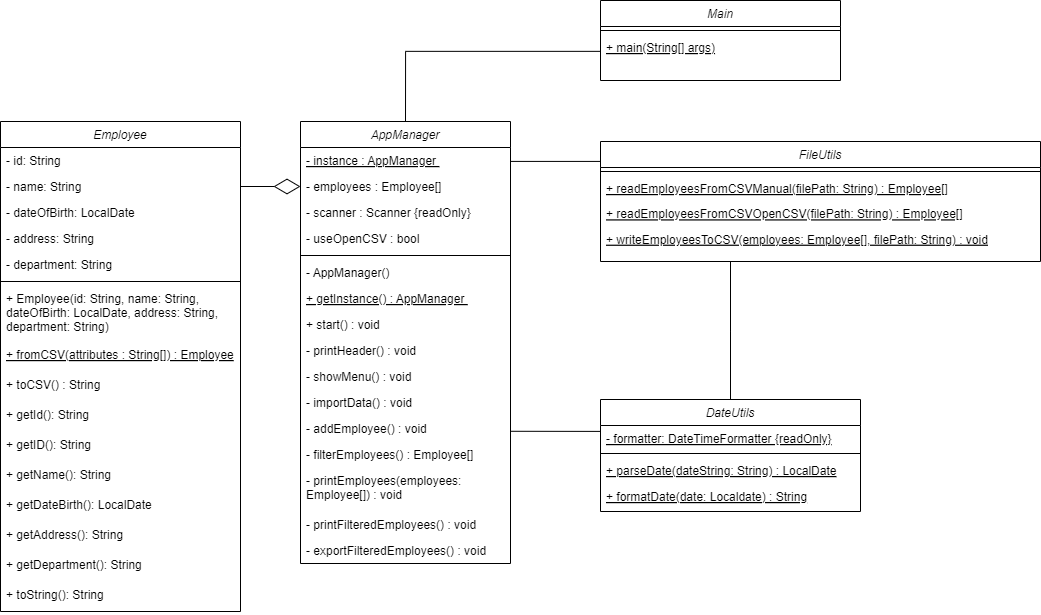

The diagram above was exported from draw.io. Its source (the exported page's mxGraphModel, read from the mxfile embedded in the PNG):
<mxGraphModel dx="1222" dy="634" grid="1" gridSize="10" guides="1" tooltips="1" connect="1" arrows="1" fold="1" page="1" pageScale="1" pageWidth="827" pageHeight="1169" math="0" shadow="0">
  <root>
    <mxCell id="WIyWlLk6GJQsqaUBKTNV-0" />
    <mxCell id="WIyWlLk6GJQsqaUBKTNV-1" parent="WIyWlLk6GJQsqaUBKTNV-0" />
    <mxCell id="zkfFHV4jXpPFQw0GAbJ--0" value="Employee" style="swimlane;fontStyle=2;align=center;verticalAlign=top;childLayout=stackLayout;horizontal=1;startSize=26;horizontalStack=0;resizeParent=1;resizeLast=0;collapsible=1;marginBottom=0;rounded=0;shadow=0;strokeWidth=1;" parent="WIyWlLk6GJQsqaUBKTNV-1" vertex="1">
      <mxGeometry x="130" y="140" width="240" height="490" as="geometry">
        <mxRectangle x="230" y="140" width="160" height="26" as="alternateBounds" />
      </mxGeometry>
    </mxCell>
    <mxCell id="zkfFHV4jXpPFQw0GAbJ--1" value="- id: String" style="text;align=left;verticalAlign=top;spacingLeft=4;spacingRight=4;overflow=hidden;rotatable=0;points=[[0,0.5],[1,0.5]];portConstraint=eastwest;" parent="zkfFHV4jXpPFQw0GAbJ--0" vertex="1">
      <mxGeometry y="26" width="240" height="26" as="geometry" />
    </mxCell>
    <mxCell id="zkfFHV4jXpPFQw0GAbJ--2" value="- name: String" style="text;align=left;verticalAlign=top;spacingLeft=4;spacingRight=4;overflow=hidden;rotatable=0;points=[[0,0.5],[1,0.5]];portConstraint=eastwest;rounded=0;shadow=0;html=0;" parent="zkfFHV4jXpPFQw0GAbJ--0" vertex="1">
      <mxGeometry y="52" width="240" height="26" as="geometry" />
    </mxCell>
    <mxCell id="zkfFHV4jXpPFQw0GAbJ--3" value="- dateOfBirth: LocalDate" style="text;align=left;verticalAlign=top;spacingLeft=4;spacingRight=4;overflow=hidden;rotatable=0;points=[[0,0.5],[1,0.5]];portConstraint=eastwest;rounded=0;shadow=0;html=0;" parent="zkfFHV4jXpPFQw0GAbJ--0" vertex="1">
      <mxGeometry y="78" width="240" height="26" as="geometry" />
    </mxCell>
    <mxCell id="f2297Q8obaWhq3bLvNcJ-0" value="- address: String" style="text;align=left;verticalAlign=top;spacingLeft=4;spacingRight=4;overflow=hidden;rotatable=0;points=[[0,0.5],[1,0.5]];portConstraint=eastwest;rounded=0;shadow=0;html=0;" parent="zkfFHV4jXpPFQw0GAbJ--0" vertex="1">
      <mxGeometry y="104" width="240" height="26" as="geometry" />
    </mxCell>
    <mxCell id="f2297Q8obaWhq3bLvNcJ-1" value="- department: String" style="text;align=left;verticalAlign=top;spacingLeft=4;spacingRight=4;overflow=hidden;rotatable=0;points=[[0,0.5],[1,0.5]];portConstraint=eastwest;rounded=0;shadow=0;html=0;" parent="zkfFHV4jXpPFQw0GAbJ--0" vertex="1">
      <mxGeometry y="130" width="240" height="26" as="geometry" />
    </mxCell>
    <mxCell id="zkfFHV4jXpPFQw0GAbJ--4" value="" style="line;html=1;strokeWidth=1;align=left;verticalAlign=middle;spacingTop=-1;spacingLeft=3;spacingRight=3;rotatable=0;labelPosition=right;points=[];portConstraint=eastwest;" parent="zkfFHV4jXpPFQw0GAbJ--0" vertex="1">
      <mxGeometry y="156" width="240" height="8" as="geometry" />
    </mxCell>
    <mxCell id="zkfFHV4jXpPFQw0GAbJ--5" value="+ Employee(id: String, name: String, &#10;dateOfBirth: LocalDate, address: String, &#10;department: String)" style="text;align=left;verticalAlign=top;spacingLeft=4;spacingRight=4;overflow=hidden;rotatable=0;points=[[0,0.5],[1,0.5]];portConstraint=eastwest;" parent="zkfFHV4jXpPFQw0GAbJ--0" vertex="1">
      <mxGeometry y="164" width="240" height="56" as="geometry" />
    </mxCell>
    <mxCell id="rc38sYyUGd6EqqAhyUM3-0" value="+ fromCSV(attributes : String[]) : Employee" style="text;align=left;verticalAlign=top;spacingLeft=4;spacingRight=4;overflow=hidden;rotatable=0;points=[[0,0.5],[1,0.5]];portConstraint=eastwest;fontStyle=4" vertex="1" parent="zkfFHV4jXpPFQw0GAbJ--0">
      <mxGeometry y="220" width="240" height="30" as="geometry" />
    </mxCell>
    <mxCell id="rc38sYyUGd6EqqAhyUM3-1" value="+ toCSV() : String" style="text;align=left;verticalAlign=top;spacingLeft=4;spacingRight=4;overflow=hidden;rotatable=0;points=[[0,0.5],[1,0.5]];portConstraint=eastwest;fontStyle=0" vertex="1" parent="zkfFHV4jXpPFQw0GAbJ--0">
      <mxGeometry y="250" width="240" height="30" as="geometry" />
    </mxCell>
    <mxCell id="UNA32dFyUz67QV70juAZ-0" value="+ getId(): String" style="text;align=left;verticalAlign=top;spacingLeft=4;spacingRight=4;overflow=hidden;rotatable=0;points=[[0,0.5],[1,0.5]];portConstraint=eastwest;" parent="zkfFHV4jXpPFQw0GAbJ--0" vertex="1">
      <mxGeometry y="280" width="240" height="30" as="geometry" />
    </mxCell>
    <mxCell id="Yo3r4Ri2oCSPVZeYA-bE-0" value="+ getID(): String" style="text;align=left;verticalAlign=top;spacingLeft=4;spacingRight=4;overflow=hidden;rotatable=0;points=[[0,0.5],[1,0.5]];portConstraint=eastwest;" parent="zkfFHV4jXpPFQw0GAbJ--0" vertex="1">
      <mxGeometry y="310" width="240" height="30" as="geometry" />
    </mxCell>
    <mxCell id="Yo3r4Ri2oCSPVZeYA-bE-1" value="+ getName(): String" style="text;align=left;verticalAlign=top;spacingLeft=4;spacingRight=4;overflow=hidden;rotatable=0;points=[[0,0.5],[1,0.5]];portConstraint=eastwest;" parent="zkfFHV4jXpPFQw0GAbJ--0" vertex="1">
      <mxGeometry y="340" width="240" height="30" as="geometry" />
    </mxCell>
    <mxCell id="Yo3r4Ri2oCSPVZeYA-bE-4" value="+ getDateBirth(): LocalDate" style="text;align=left;verticalAlign=top;spacingLeft=4;spacingRight=4;overflow=hidden;rotatable=0;points=[[0,0.5],[1,0.5]];portConstraint=eastwest;" parent="zkfFHV4jXpPFQw0GAbJ--0" vertex="1">
      <mxGeometry y="370" width="240" height="30" as="geometry" />
    </mxCell>
    <mxCell id="Yo3r4Ri2oCSPVZeYA-bE-3" value="+ getAddress(): String" style="text;align=left;verticalAlign=top;spacingLeft=4;spacingRight=4;overflow=hidden;rotatable=0;points=[[0,0.5],[1,0.5]];portConstraint=eastwest;" parent="zkfFHV4jXpPFQw0GAbJ--0" vertex="1">
      <mxGeometry y="400" width="240" height="30" as="geometry" />
    </mxCell>
    <mxCell id="Yo3r4Ri2oCSPVZeYA-bE-2" value="+ getDepartment(): String" style="text;align=left;verticalAlign=top;spacingLeft=4;spacingRight=4;overflow=hidden;rotatable=0;points=[[0,0.5],[1,0.5]];portConstraint=eastwest;" parent="zkfFHV4jXpPFQw0GAbJ--0" vertex="1">
      <mxGeometry y="430" width="240" height="30" as="geometry" />
    </mxCell>
    <mxCell id="rc38sYyUGd6EqqAhyUM3-2" value="+ toString(): String" style="text;align=left;verticalAlign=top;spacingLeft=4;spacingRight=4;overflow=hidden;rotatable=0;points=[[0,0.5],[1,0.5]];portConstraint=eastwest;" vertex="1" parent="zkfFHV4jXpPFQw0GAbJ--0">
      <mxGeometry y="460" width="240" height="30" as="geometry" />
    </mxCell>
    <mxCell id="Yo3r4Ri2oCSPVZeYA-bE-6" style="edgeStyle=orthogonalEdgeStyle;rounded=0;orthogonalLoop=1;jettySize=auto;html=1;endArrow=none;endFill=0;" parent="WIyWlLk6GJQsqaUBKTNV-1" source="zkfFHV4jXpPFQw0GAbJ--6" edge="1">
      <mxGeometry relative="1" as="geometry">
        <mxPoint x="860" y="280" as="targetPoint" />
      </mxGeometry>
    </mxCell>
    <mxCell id="zkfFHV4jXpPFQw0GAbJ--6" value="DateUtils" style="swimlane;fontStyle=2;align=center;verticalAlign=top;childLayout=stackLayout;horizontal=1;startSize=26;horizontalStack=0;resizeParent=1;resizeLast=0;collapsible=1;marginBottom=0;rounded=0;shadow=0;strokeWidth=1;" parent="WIyWlLk6GJQsqaUBKTNV-1" vertex="1">
      <mxGeometry x="730" y="418" width="260" height="112" as="geometry">
        <mxRectangle x="130" y="380" width="160" height="26" as="alternateBounds" />
      </mxGeometry>
    </mxCell>
    <mxCell id="zkfFHV4jXpPFQw0GAbJ--8" value="- formatter: DateTimeFormatter {readOnly}" style="text;align=left;verticalAlign=top;spacingLeft=4;spacingRight=4;overflow=hidden;rotatable=0;points=[[0,0.5],[1,0.5]];portConstraint=eastwest;rounded=0;shadow=0;html=0;fontStyle=4" parent="zkfFHV4jXpPFQw0GAbJ--6" vertex="1">
      <mxGeometry y="26" width="260" height="24" as="geometry" />
    </mxCell>
    <mxCell id="zkfFHV4jXpPFQw0GAbJ--9" value="" style="line;html=1;strokeWidth=1;align=left;verticalAlign=middle;spacingTop=-1;spacingLeft=3;spacingRight=3;rotatable=0;labelPosition=right;points=[];portConstraint=eastwest;" parent="zkfFHV4jXpPFQw0GAbJ--6" vertex="1">
      <mxGeometry y="50" width="260" height="8" as="geometry" />
    </mxCell>
    <mxCell id="zkfFHV4jXpPFQw0GAbJ--10" value="+ parseDate(dateString: String) : LocalDate&#10;" style="text;align=left;verticalAlign=top;spacingLeft=4;spacingRight=4;overflow=hidden;rotatable=0;points=[[0,0.5],[1,0.5]];portConstraint=eastwest;fontStyle=4" parent="zkfFHV4jXpPFQw0GAbJ--6" vertex="1">
      <mxGeometry y="58" width="260" height="26" as="geometry" />
    </mxCell>
    <mxCell id="zkfFHV4jXpPFQw0GAbJ--11" value="+ formatDate(date: Localdate) : String" style="text;align=left;verticalAlign=top;spacingLeft=4;spacingRight=4;overflow=hidden;rotatable=0;points=[[0,0.5],[1,0.5]];portConstraint=eastwest;fontStyle=4" parent="zkfFHV4jXpPFQw0GAbJ--6" vertex="1">
      <mxGeometry y="84" width="260" height="26" as="geometry" />
    </mxCell>
    <mxCell id="zkfFHV4jXpPFQw0GAbJ--17" value="FileUtils&#10;" style="swimlane;fontStyle=2;align=center;verticalAlign=top;childLayout=stackLayout;horizontal=1;startSize=26;horizontalStack=0;resizeParent=1;resizeLast=0;collapsible=1;marginBottom=0;rounded=0;shadow=0;strokeWidth=1;" parent="WIyWlLk6GJQsqaUBKTNV-1" vertex="1">
      <mxGeometry x="730" y="160" width="440" height="120" as="geometry">
        <mxRectangle x="550" y="140" width="160" height="26" as="alternateBounds" />
      </mxGeometry>
    </mxCell>
    <mxCell id="zkfFHV4jXpPFQw0GAbJ--23" value="" style="line;html=1;strokeWidth=1;align=left;verticalAlign=middle;spacingTop=-1;spacingLeft=3;spacingRight=3;rotatable=0;labelPosition=right;points=[];portConstraint=eastwest;" parent="zkfFHV4jXpPFQw0GAbJ--17" vertex="1">
      <mxGeometry y="26" width="440" height="8" as="geometry" />
    </mxCell>
    <mxCell id="QmaiU7uTzJxjqF6gv889-1" value="" style="group" parent="zkfFHV4jXpPFQw0GAbJ--17" connectable="0" vertex="1">
      <mxGeometry y="34" width="440" height="76" as="geometry" />
    </mxCell>
    <mxCell id="zkfFHV4jXpPFQw0GAbJ--24" value="+ readEmployeesFromCSVManual(filePath: String) : Employee[]" style="text;align=left;verticalAlign=top;spacingLeft=4;spacingRight=4;overflow=hidden;rotatable=0;points=[[0,0.5],[1,0.5]];portConstraint=eastwest;fontStyle=4" parent="QmaiU7uTzJxjqF6gv889-1" vertex="1">
      <mxGeometry width="380" height="25.333333333333336" as="geometry" />
    </mxCell>
    <mxCell id="QmaiU7uTzJxjqF6gv889-0" value="+ readEmployeesFromCSVOpenCSV(filePath: String) : Employee[]" style="text;align=left;verticalAlign=top;spacingLeft=4;spacingRight=4;overflow=hidden;rotatable=0;points=[[0,0.5],[1,0.5]];portConstraint=eastwest;fontStyle=4" parent="QmaiU7uTzJxjqF6gv889-1" vertex="1">
      <mxGeometry y="25.333333333333336" width="390" height="25.333333333333336" as="geometry" />
    </mxCell>
    <mxCell id="zkfFHV4jXpPFQw0GAbJ--25" value="+ writeEmployeesToCSV(employees: Employee[], filePath: String) : void" style="text;align=left;verticalAlign=top;spacingLeft=4;spacingRight=4;overflow=hidden;rotatable=0;points=[[0,0.5],[1,0.5]];portConstraint=eastwest;fontStyle=4" parent="QmaiU7uTzJxjqF6gv889-1" vertex="1">
      <mxGeometry y="50.66666666666667" width="420" height="25.333333333333336" as="geometry" />
    </mxCell>
    <mxCell id="Yo3r4Ri2oCSPVZeYA-bE-5" value="" style="endArrow=diamondThin;endFill=0;endSize=24;html=1;rounded=0;entryX=0;entryY=0.5;entryDx=0;entryDy=0;edgeStyle=orthogonalEdgeStyle;exitX=1;exitY=0.5;exitDx=0;exitDy=0;" parent="WIyWlLk6GJQsqaUBKTNV-1" source="zkfFHV4jXpPFQw0GAbJ--2" target="vUe3qdN3v0vff4Xt1bcU-2" edge="1">
      <mxGeometry width="160" relative="1" as="geometry">
        <mxPoint x="111" y="160" as="sourcePoint" />
        <mxPoint x="480" y="189.0000000000001" as="targetPoint" />
      </mxGeometry>
    </mxCell>
    <mxCell id="vUe3qdN3v0vff4Xt1bcU-0" value="AppManager" style="swimlane;fontStyle=2;align=center;verticalAlign=top;childLayout=stackLayout;horizontal=1;startSize=26;horizontalStack=0;resizeParent=1;resizeLast=0;collapsible=1;marginBottom=0;rounded=0;shadow=0;strokeWidth=1;" parent="WIyWlLk6GJQsqaUBKTNV-1" vertex="1">
      <mxGeometry x="430" y="140" width="210" height="442" as="geometry">
        <mxRectangle x="230" y="140" width="160" height="26" as="alternateBounds" />
      </mxGeometry>
    </mxCell>
    <mxCell id="vUe3qdN3v0vff4Xt1bcU-1" value="- instance : AppManager " style="text;align=left;verticalAlign=top;spacingLeft=4;spacingRight=4;overflow=hidden;rotatable=0;points=[[0,0.5],[1,0.5]];portConstraint=eastwest;fontStyle=4" parent="vUe3qdN3v0vff4Xt1bcU-0" vertex="1">
      <mxGeometry y="26" width="210" height="26" as="geometry" />
    </mxCell>
    <mxCell id="vUe3qdN3v0vff4Xt1bcU-2" value="- employees : Employee[] " style="text;align=left;verticalAlign=top;spacingLeft=4;spacingRight=4;overflow=hidden;rotatable=0;points=[[0,0.5],[1,0.5]];portConstraint=eastwest;rounded=0;shadow=0;html=0;fontStyle=0" parent="vUe3qdN3v0vff4Xt1bcU-0" vertex="1">
      <mxGeometry y="52" width="210" height="26" as="geometry" />
    </mxCell>
    <mxCell id="vUe3qdN3v0vff4Xt1bcU-3" value="- scanner : Scanner {readOnly}" style="text;align=left;verticalAlign=top;spacingLeft=4;spacingRight=4;overflow=hidden;rotatable=0;points=[[0,0.5],[1,0.5]];portConstraint=eastwest;rounded=0;shadow=0;html=0;" parent="vUe3qdN3v0vff4Xt1bcU-0" vertex="1">
      <mxGeometry y="78" width="210" height="26" as="geometry" />
    </mxCell>
    <mxCell id="vUe3qdN3v0vff4Xt1bcU-4" value="- useOpenCSV : bool" style="text;align=left;verticalAlign=top;spacingLeft=4;spacingRight=4;overflow=hidden;rotatable=0;points=[[0,0.5],[1,0.5]];portConstraint=eastwest;rounded=0;shadow=0;html=0;" parent="vUe3qdN3v0vff4Xt1bcU-0" vertex="1">
      <mxGeometry y="104" width="210" height="26" as="geometry" />
    </mxCell>
    <mxCell id="vUe3qdN3v0vff4Xt1bcU-5" value="" style="line;html=1;strokeWidth=1;align=left;verticalAlign=middle;spacingTop=-1;spacingLeft=3;spacingRight=3;rotatable=0;labelPosition=right;points=[];portConstraint=eastwest;" parent="vUe3qdN3v0vff4Xt1bcU-0" vertex="1">
      <mxGeometry y="130" width="210" height="8" as="geometry" />
    </mxCell>
    <mxCell id="vUe3qdN3v0vff4Xt1bcU-6" value="- AppManager()" style="text;align=left;verticalAlign=top;spacingLeft=4;spacingRight=4;overflow=hidden;rotatable=0;points=[[0,0.5],[1,0.5]];portConstraint=eastwest;" parent="vUe3qdN3v0vff4Xt1bcU-0" vertex="1">
      <mxGeometry y="138" width="210" height="26" as="geometry" />
    </mxCell>
    <mxCell id="vUe3qdN3v0vff4Xt1bcU-7" value="+ getInstance() : AppManager " style="text;align=left;verticalAlign=top;spacingLeft=4;spacingRight=4;overflow=hidden;rotatable=0;points=[[0,0.5],[1,0.5]];portConstraint=eastwest;fontStyle=4" parent="vUe3qdN3v0vff4Xt1bcU-0" vertex="1">
      <mxGeometry y="164" width="210" height="26" as="geometry" />
    </mxCell>
    <mxCell id="vUe3qdN3v0vff4Xt1bcU-8" value="+ start() : void " style="text;align=left;verticalAlign=top;spacingLeft=4;spacingRight=4;overflow=hidden;rotatable=0;points=[[0,0.5],[1,0.5]];portConstraint=eastwest;fontStyle=0" parent="vUe3qdN3v0vff4Xt1bcU-0" vertex="1">
      <mxGeometry y="190" width="210" height="26" as="geometry" />
    </mxCell>
    <mxCell id="vUe3qdN3v0vff4Xt1bcU-9" value="- printHeader() : void " style="text;align=left;verticalAlign=top;spacingLeft=4;spacingRight=4;overflow=hidden;rotatable=0;points=[[0,0.5],[1,0.5]];portConstraint=eastwest;fontStyle=0" parent="vUe3qdN3v0vff4Xt1bcU-0" vertex="1">
      <mxGeometry y="216" width="210" height="26" as="geometry" />
    </mxCell>
    <mxCell id="vUe3qdN3v0vff4Xt1bcU-10" value="- showMenu() : void " style="text;align=left;verticalAlign=top;spacingLeft=4;spacingRight=4;overflow=hidden;rotatable=0;points=[[0,0.5],[1,0.5]];portConstraint=eastwest;fontStyle=0" parent="vUe3qdN3v0vff4Xt1bcU-0" vertex="1">
      <mxGeometry y="242" width="210" height="26" as="geometry" />
    </mxCell>
    <mxCell id="vUe3qdN3v0vff4Xt1bcU-11" value="- importData() : void " style="text;align=left;verticalAlign=top;spacingLeft=4;spacingRight=4;overflow=hidden;rotatable=0;points=[[0,0.5],[1,0.5]];portConstraint=eastwest;fontStyle=0" parent="vUe3qdN3v0vff4Xt1bcU-0" vertex="1">
      <mxGeometry y="268" width="210" height="26" as="geometry" />
    </mxCell>
    <mxCell id="vUe3qdN3v0vff4Xt1bcU-12" value="- addEmployee() : void " style="text;align=left;verticalAlign=top;spacingLeft=4;spacingRight=4;overflow=hidden;rotatable=0;points=[[0,0.5],[1,0.5]];portConstraint=eastwest;fontStyle=0" parent="vUe3qdN3v0vff4Xt1bcU-0" vertex="1">
      <mxGeometry y="294" width="210" height="26" as="geometry" />
    </mxCell>
    <mxCell id="vUe3qdN3v0vff4Xt1bcU-13" value="- filterEmployees() : Employee[]" style="text;align=left;verticalAlign=top;spacingLeft=4;spacingRight=4;overflow=hidden;rotatable=0;points=[[0,0.5],[1,0.5]];portConstraint=eastwest;fontStyle=0" parent="vUe3qdN3v0vff4Xt1bcU-0" vertex="1">
      <mxGeometry y="320" width="210" height="26" as="geometry" />
    </mxCell>
    <mxCell id="vUe3qdN3v0vff4Xt1bcU-14" value="- printEmployees(employees: &#10;Employee[]) : void" style="text;align=left;verticalAlign=top;spacingLeft=4;spacingRight=4;overflow=hidden;rotatable=0;points=[[0,0.5],[1,0.5]];portConstraint=eastwest;fontStyle=0" parent="vUe3qdN3v0vff4Xt1bcU-0" vertex="1">
      <mxGeometry y="346" width="210" height="44" as="geometry" />
    </mxCell>
    <mxCell id="rc38sYyUGd6EqqAhyUM3-3" value="- printFilteredEmployees() : void" style="text;align=left;verticalAlign=top;spacingLeft=4;spacingRight=4;overflow=hidden;rotatable=0;points=[[0,0.5],[1,0.5]];portConstraint=eastwest;fontStyle=0" vertex="1" parent="vUe3qdN3v0vff4Xt1bcU-0">
      <mxGeometry y="390" width="210" height="26" as="geometry" />
    </mxCell>
    <mxCell id="vUe3qdN3v0vff4Xt1bcU-15" value="- exportFilteredEmployees() : void" style="text;align=left;verticalAlign=top;spacingLeft=4;spacingRight=4;overflow=hidden;rotatable=0;points=[[0,0.5],[1,0.5]];portConstraint=eastwest;fontStyle=0" parent="vUe3qdN3v0vff4Xt1bcU-0" vertex="1">
      <mxGeometry y="416" width="210" height="26" as="geometry" />
    </mxCell>
    <mxCell id="vUe3qdN3v0vff4Xt1bcU-17" value="Main" style="swimlane;fontStyle=2;align=center;verticalAlign=top;childLayout=stackLayout;horizontal=1;startSize=26;horizontalStack=0;resizeParent=1;resizeLast=0;collapsible=1;marginBottom=0;rounded=0;shadow=0;strokeWidth=1;" parent="WIyWlLk6GJQsqaUBKTNV-1" vertex="1">
      <mxGeometry x="730" y="19" width="240" height="80" as="geometry">
        <mxRectangle x="550" y="140" width="160" height="26" as="alternateBounds" />
      </mxGeometry>
    </mxCell>
    <mxCell id="vUe3qdN3v0vff4Xt1bcU-18" value="" style="line;html=1;strokeWidth=1;align=left;verticalAlign=middle;spacingTop=-1;spacingLeft=3;spacingRight=3;rotatable=0;labelPosition=right;points=[];portConstraint=eastwest;" parent="vUe3qdN3v0vff4Xt1bcU-17" vertex="1">
      <mxGeometry y="26" width="240" height="8" as="geometry" />
    </mxCell>
    <mxCell id="vUe3qdN3v0vff4Xt1bcU-19" value="" style="group" parent="vUe3qdN3v0vff4Xt1bcU-17" connectable="0" vertex="1">
      <mxGeometry y="34" width="240" height="46" as="geometry" />
    </mxCell>
    <mxCell id="vUe3qdN3v0vff4Xt1bcU-20" value="+ main(String[] args)" style="text;align=left;verticalAlign=top;spacingLeft=4;spacingRight=4;overflow=hidden;rotatable=0;points=[[0,0.5],[1,0.5]];portConstraint=eastwest;fontStyle=4" parent="vUe3qdN3v0vff4Xt1bcU-19" vertex="1">
      <mxGeometry width="240" height="15.333333333333334" as="geometry" />
    </mxCell>
    <mxCell id="vUe3qdN3v0vff4Xt1bcU-25" value="" style="endArrow=none;html=1;rounded=0;exitX=1;exitY=0.535;exitDx=0;exitDy=0;entryX=0;entryY=0.166;entryDx=0;entryDy=0;entryPerimeter=0;exitPerimeter=0;" parent="WIyWlLk6GJQsqaUBKTNV-1" source="vUe3qdN3v0vff4Xt1bcU-1" target="zkfFHV4jXpPFQw0GAbJ--17" edge="1">
      <mxGeometry width="50" height="50" relative="1" as="geometry">
        <mxPoint x="690" y="175" as="sourcePoint" />
        <mxPoint x="730" y="180" as="targetPoint" />
      </mxGeometry>
    </mxCell>
    <mxCell id="vUe3qdN3v0vff4Xt1bcU-27" value="" style="endArrow=none;html=1;rounded=0;entryX=0;entryY=0.246;entryDx=0;entryDy=0;exitX=1;exitY=0.607;exitDx=0;exitDy=0;exitPerimeter=0;entryPerimeter=0;" parent="WIyWlLk6GJQsqaUBKTNV-1" source="vUe3qdN3v0vff4Xt1bcU-12" target="zkfFHV4jXpPFQw0GAbJ--8" edge="1">
      <mxGeometry width="50" height="50" relative="1" as="geometry">
        <mxPoint x="690" y="495" as="sourcePoint" />
        <mxPoint x="750" y="495" as="targetPoint" />
      </mxGeometry>
    </mxCell>
    <mxCell id="vUe3qdN3v0vff4Xt1bcU-29" value="" style="endArrow=none;endFill=0;endSize=24;html=1;rounded=0;edgeStyle=orthogonalEdgeStyle;exitX=0.5;exitY=0;exitDx=0;exitDy=0;entryX=0;entryY=1.099;entryDx=0;entryDy=0;entryPerimeter=0;" parent="WIyWlLk6GJQsqaUBKTNV-1" source="vUe3qdN3v0vff4Xt1bcU-0" target="vUe3qdN3v0vff4Xt1bcU-20" edge="1">
      <mxGeometry width="160" relative="1" as="geometry">
        <mxPoint x="540" y="119.99999999999989" as="sourcePoint" />
        <mxPoint x="680" y="5" as="targetPoint" />
        <Array as="points">
          <mxPoint x="535" y="70" />
        </Array>
      </mxGeometry>
    </mxCell>
  </root>
</mxGraphModel>